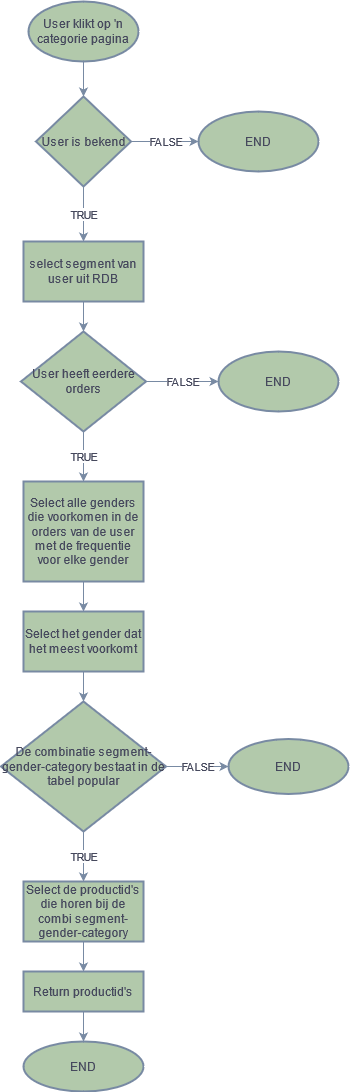

The diagram above was exported from draw.io. Its source (the exported page's mxGraphModel, read from the mxfile embedded in the PNG):
<mxGraphModel dx="1038" dy="615" grid="1" gridSize="10" guides="1" tooltips="1" connect="1" arrows="1" fold="1" page="1" pageScale="1" pageWidth="827" pageHeight="1169" math="0" shadow="0">
  <root>
    <mxCell id="0" />
    <mxCell id="1" parent="0" />
    <mxCell id="HCgk3V5GiZs6BRfPPsb8-5" value="" style="edgeStyle=orthogonalEdgeStyle;rounded=0;orthogonalLoop=1;jettySize=auto;html=1;strokeColor=#788AA3;fontColor=#46495D;" edge="1" parent="1" source="HCgk3V5GiZs6BRfPPsb8-1" target="HCgk3V5GiZs6BRfPPsb8-4">
      <mxGeometry relative="1" as="geometry" />
    </mxCell>
    <mxCell id="HCgk3V5GiZs6BRfPPsb8-1" value="User klikt op 'n categorie pagina" style="strokeWidth=2;html=1;shape=mxgraph.flowchart.start_1;whiteSpace=wrap;fillColor=#B2C9AB;strokeColor=#788AA3;fontColor=#46495D;" vertex="1" parent="1">
      <mxGeometry x="240" y="60" width="110" height="60" as="geometry" />
    </mxCell>
    <mxCell id="HCgk3V5GiZs6BRfPPsb8-7" value="FALSE" style="edgeStyle=orthogonalEdgeStyle;rounded=0;orthogonalLoop=1;jettySize=auto;html=1;strokeColor=#788AA3;fontColor=#46495D;" edge="1" parent="1" source="HCgk3V5GiZs6BRfPPsb8-4" target="HCgk3V5GiZs6BRfPPsb8-6">
      <mxGeometry relative="1" as="geometry" />
    </mxCell>
    <mxCell id="HCgk3V5GiZs6BRfPPsb8-9" value="TRUE" style="edgeStyle=orthogonalEdgeStyle;rounded=0;orthogonalLoop=1;jettySize=auto;html=1;strokeColor=#788AA3;fontColor=#46495D;" edge="1" parent="1" source="HCgk3V5GiZs6BRfPPsb8-4" target="HCgk3V5GiZs6BRfPPsb8-8">
      <mxGeometry relative="1" as="geometry" />
    </mxCell>
    <mxCell id="HCgk3V5GiZs6BRfPPsb8-4" value="User is bekend" style="rhombus;whiteSpace=wrap;html=1;strokeWidth=2;fillColor=#B2C9AB;strokeColor=#788AA3;fontColor=#46495D;" vertex="1" parent="1">
      <mxGeometry x="247.5" y="155" width="95" height="90" as="geometry" />
    </mxCell>
    <mxCell id="HCgk3V5GiZs6BRfPPsb8-6" value="END" style="ellipse;whiteSpace=wrap;html=1;strokeWidth=2;fillColor=#B2C9AB;strokeColor=#788AA3;fontColor=#46495D;" vertex="1" parent="1">
      <mxGeometry x="410" y="170" width="120" height="60" as="geometry" />
    </mxCell>
    <mxCell id="HCgk3V5GiZs6BRfPPsb8-11" value="" style="edgeStyle=orthogonalEdgeStyle;rounded=0;orthogonalLoop=1;jettySize=auto;html=1;strokeColor=#788AA3;fontColor=#46495D;" edge="1" parent="1" source="HCgk3V5GiZs6BRfPPsb8-8" target="HCgk3V5GiZs6BRfPPsb8-10">
      <mxGeometry relative="1" as="geometry" />
    </mxCell>
    <mxCell id="HCgk3V5GiZs6BRfPPsb8-8" value="select segment van user uit RDB" style="whiteSpace=wrap;html=1;strokeWidth=2;fillColor=#B2C9AB;strokeColor=#788AA3;fontColor=#46495D;" vertex="1" parent="1">
      <mxGeometry x="235" y="300" width="120" height="60" as="geometry" />
    </mxCell>
    <mxCell id="HCgk3V5GiZs6BRfPPsb8-13" value="FALSE" style="edgeStyle=orthogonalEdgeStyle;rounded=0;orthogonalLoop=1;jettySize=auto;html=1;strokeColor=#788AA3;fontColor=#46495D;" edge="1" parent="1" source="HCgk3V5GiZs6BRfPPsb8-10" target="HCgk3V5GiZs6BRfPPsb8-12">
      <mxGeometry relative="1" as="geometry" />
    </mxCell>
    <mxCell id="HCgk3V5GiZs6BRfPPsb8-15" value="TRUE" style="edgeStyle=orthogonalEdgeStyle;rounded=0;orthogonalLoop=1;jettySize=auto;html=1;strokeColor=#788AA3;fontColor=#46495D;" edge="1" parent="1" source="HCgk3V5GiZs6BRfPPsb8-10" target="HCgk3V5GiZs6BRfPPsb8-14">
      <mxGeometry relative="1" as="geometry" />
    </mxCell>
    <mxCell id="HCgk3V5GiZs6BRfPPsb8-10" value="User heeft eerdere orders" style="rhombus;whiteSpace=wrap;html=1;strokeWidth=2;fillColor=#B2C9AB;strokeColor=#788AA3;fontColor=#46495D;" vertex="1" parent="1">
      <mxGeometry x="232.5" y="390" width="125" height="100" as="geometry" />
    </mxCell>
    <mxCell id="HCgk3V5GiZs6BRfPPsb8-12" value="END" style="ellipse;whiteSpace=wrap;html=1;strokeWidth=2;fillColor=#B2C9AB;strokeColor=#788AA3;fontColor=#46495D;" vertex="1" parent="1">
      <mxGeometry x="430" y="410" width="120" height="60" as="geometry" />
    </mxCell>
    <mxCell id="HCgk3V5GiZs6BRfPPsb8-17" value="" style="edgeStyle=orthogonalEdgeStyle;rounded=0;orthogonalLoop=1;jettySize=auto;html=1;strokeColor=#788AA3;fontColor=#46495D;" edge="1" parent="1" source="HCgk3V5GiZs6BRfPPsb8-14" target="HCgk3V5GiZs6BRfPPsb8-16">
      <mxGeometry relative="1" as="geometry" />
    </mxCell>
    <mxCell id="HCgk3V5GiZs6BRfPPsb8-14" value="Select alle genders die voorkomen in de orders van de user met de frequentie voor elke gender" style="whiteSpace=wrap;html=1;strokeWidth=2;fillColor=#B2C9AB;strokeColor=#788AA3;fontColor=#46495D;" vertex="1" parent="1">
      <mxGeometry x="235" y="540" width="120" height="100" as="geometry" />
    </mxCell>
    <mxCell id="HCgk3V5GiZs6BRfPPsb8-19" value="" style="edgeStyle=orthogonalEdgeStyle;rounded=0;orthogonalLoop=1;jettySize=auto;html=1;strokeColor=#788AA3;fontColor=#46495D;" edge="1" parent="1" source="HCgk3V5GiZs6BRfPPsb8-16" target="HCgk3V5GiZs6BRfPPsb8-18">
      <mxGeometry relative="1" as="geometry" />
    </mxCell>
    <mxCell id="HCgk3V5GiZs6BRfPPsb8-16" value="Select het gender dat het meest voorkomt" style="whiteSpace=wrap;html=1;strokeWidth=2;fillColor=#B2C9AB;strokeColor=#788AA3;fontColor=#46495D;" vertex="1" parent="1">
      <mxGeometry x="235" y="670" width="120" height="60" as="geometry" />
    </mxCell>
    <mxCell id="HCgk3V5GiZs6BRfPPsb8-21" value="FALSE" style="edgeStyle=orthogonalEdgeStyle;rounded=0;orthogonalLoop=1;jettySize=auto;html=1;strokeColor=#788AA3;fontColor=#46495D;" edge="1" parent="1" source="HCgk3V5GiZs6BRfPPsb8-18" target="HCgk3V5GiZs6BRfPPsb8-20">
      <mxGeometry relative="1" as="geometry" />
    </mxCell>
    <mxCell id="HCgk3V5GiZs6BRfPPsb8-23" value="TRUE" style="edgeStyle=orthogonalEdgeStyle;rounded=0;orthogonalLoop=1;jettySize=auto;html=1;strokeColor=#788AA3;fontColor=#46495D;" edge="1" parent="1" source="HCgk3V5GiZs6BRfPPsb8-18" target="HCgk3V5GiZs6BRfPPsb8-22">
      <mxGeometry relative="1" as="geometry" />
    </mxCell>
    <mxCell id="HCgk3V5GiZs6BRfPPsb8-18" value="De combinatie segment-gender-category bestaat in de tabel popular" style="rhombus;whiteSpace=wrap;html=1;strokeWidth=2;fillColor=#B2C9AB;strokeColor=#788AA3;fontColor=#46495D;" vertex="1" parent="1">
      <mxGeometry x="212.5" y="760" width="165" height="130" as="geometry" />
    </mxCell>
    <mxCell id="HCgk3V5GiZs6BRfPPsb8-20" value="END" style="ellipse;whiteSpace=wrap;html=1;strokeWidth=2;fillColor=#B2C9AB;strokeColor=#788AA3;fontColor=#46495D;" vertex="1" parent="1">
      <mxGeometry x="440" y="797.5" width="120" height="55" as="geometry" />
    </mxCell>
    <mxCell id="HCgk3V5GiZs6BRfPPsb8-25" value="" style="edgeStyle=orthogonalEdgeStyle;rounded=0;orthogonalLoop=1;jettySize=auto;html=1;strokeColor=#788AA3;fontColor=#46495D;" edge="1" parent="1" source="HCgk3V5GiZs6BRfPPsb8-22" target="HCgk3V5GiZs6BRfPPsb8-24">
      <mxGeometry relative="1" as="geometry" />
    </mxCell>
    <mxCell id="HCgk3V5GiZs6BRfPPsb8-22" value="Select de productid's die horen bij de combi segment-gender-category" style="whiteSpace=wrap;html=1;strokeWidth=2;fillColor=#B2C9AB;strokeColor=#788AA3;fontColor=#46495D;" vertex="1" parent="1">
      <mxGeometry x="235" y="940" width="120" height="60" as="geometry" />
    </mxCell>
    <mxCell id="HCgk3V5GiZs6BRfPPsb8-27" value="" style="edgeStyle=orthogonalEdgeStyle;rounded=0;orthogonalLoop=1;jettySize=auto;html=1;strokeColor=#788AA3;fontColor=#46495D;" edge="1" parent="1" source="HCgk3V5GiZs6BRfPPsb8-24" target="HCgk3V5GiZs6BRfPPsb8-26">
      <mxGeometry relative="1" as="geometry" />
    </mxCell>
    <mxCell id="HCgk3V5GiZs6BRfPPsb8-24" value="Return productid's" style="whiteSpace=wrap;html=1;strokeWidth=2;fillColor=#B2C9AB;strokeColor=#788AA3;fontColor=#46495D;" vertex="1" parent="1">
      <mxGeometry x="235" y="1030" width="120" height="40" as="geometry" />
    </mxCell>
    <mxCell id="HCgk3V5GiZs6BRfPPsb8-26" value="END" style="ellipse;whiteSpace=wrap;html=1;strokeWidth=2;fillColor=#B2C9AB;strokeColor=#788AA3;fontColor=#46495D;" vertex="1" parent="1">
      <mxGeometry x="235" y="1100" width="120" height="50" as="geometry" />
    </mxCell>
  </root>
</mxGraphModel>